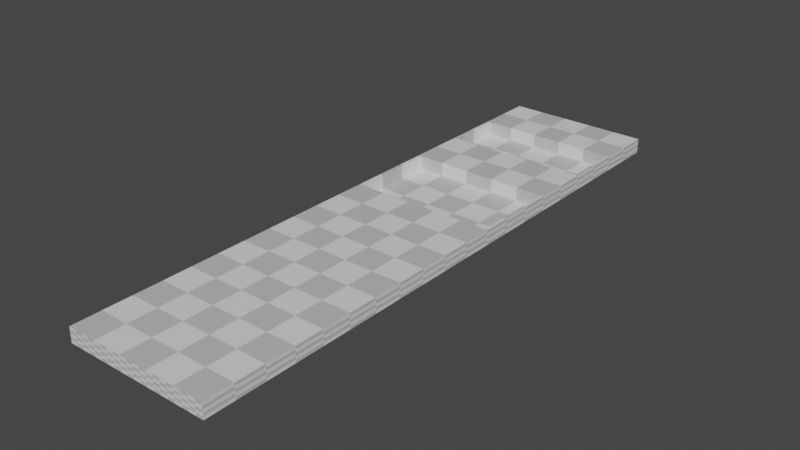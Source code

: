 # Source: Area.blend  (saved by Blender 2.92.15; exported with 4.5.12 LTS)
import bpy
from mathutils import Matrix  # noqa: F401  (used for matrix-valued properties, if any)

bpy.ops.wm.read_factory_settings(use_empty=True)
scene = bpy.context.scene
scene.name = 'Scene'

# ---- collections
col_collection = bpy.data.collections.new('Collection'); scene.collection.children.link(col_collection)

# ---- images (referenced by path relative to the original .blend; pixels are not part of the script)
import os
ASSET_DIR = os.environ.get("B2B_ASSET_DIR", "")  # directory of the original .blend (textures are referenced by path, not embedded)
HERE = os.path.dirname(os.path.abspath(__file__))  # packed textures are extracted next to this script under _unpacked/

def load_image(name, relpath, width, height, colorspace="sRGB"):
    """Load a texture the original file referenced (path relative to the .blend, or extracted next to this script)."""
    p = next((c for c in (os.path.join(HERE, relpath), os.path.join(ASSET_DIR, relpath)) if relpath and os.path.exists(c)), "")
    if p:
        img = bpy.data.images.load(p, check_existing=True)
        img.name = name
    else:  # same state as the original file: an image datablock whose file is absent (Cycles renders it pink)
        img = bpy.data.images.new(name, width, height)
        img.source = "FILE"
        img.filepath = "//" + (relpath or name)
    img.colorspace_settings.name = colorspace
    return img
img_untitled = load_image('Untitled', '', 2048, 2048, 'sRGB')

# ---- materials (node trees are filled in below, after node groups)
mat_material = bpy.data.materials.new('Material')
mat_material.alpha_threshold = 0.0
mat_material.line_color = (0.0, 0.0, 0.0, 1.0)

# ---- material node trees
mat_material.use_nodes = True; mat_material.node_tree.nodes.clear()
_N = mat_material.node_tree.nodes; _L = mat_material.node_tree.links
n0 = _N.new('ShaderNodeOutputMaterial'); n0.name = 'Material Output'; n0.location = (300, 300)
n1 = _N.new('ShaderNodeBsdfPrincipled'); n1.name = 'Principled BSDF'; n1.location = (10, 300)
n1.distribution = 'GGX'
n1.subsurface_method = 'BURLEY'
n1.inputs[2].default_value = 0.4
n1.inputs[3].default_value = 1.45
n1.inputs[27].default_value = (0.0, 0.0, 0.0, 1.0)
n1.inputs[28].default_value = 1.0
n2 = _N.new('ShaderNodeTexChecker'); n2.name = 'Checker Texture'; n2.location = (-256, 218)
n2.inputs[2].default_value = (0.5441, 0.5441, 0.5441, 1.0)
n2.inputs[3].default_value = 4.0
n3 = _N.new('ShaderNodeTexCoord'); n3.name = 'Texture Coordinate'; n3.location = (-756, 241)
n4 = _N.new('ShaderNodeMapping'); n4.name = 'Mapping'; n4.location = (-546, 258)
n4.width = 240
n4.inputs[1].default_value = (0.125, 0.0, 0.0)
n4.inputs[3].default_value = (5.0, 20.0, 0.5)
n5 = _N.new('ShaderNodeTexImage'); n5.name = 'Image Texture'; n5.location = (554, 142)
n5.image = img_untitled
_L.new(n1.outputs[0], n0.inputs[0])
_L.new(n2.outputs[0], n1.inputs[0])
_L.new(n4.outputs[0], n2.inputs[0])
_L.new(n3.outputs[2], n4.inputs[0])
n0.is_active_output = True

# ---- world
world_world = bpy.data.worlds.new('World'); scene.world = world_world
world_world.use_nodes = True; world_world.node_tree.nodes.clear()
_N = world_world.node_tree.nodes; _L = world_world.node_tree.links
n0 = _N.new('ShaderNodeOutputWorld'); n0.name = 'World Output'; n0.location = (300, 300)
n1 = _N.new('ShaderNodeBackground'); n1.name = 'Background'; n1.location = (10, 300)
n1.inputs[0].default_value = (0.05088, 0.05088, 0.05088, 1.0)
_L.new(n1.outputs[0], n0.inputs[0])
n0.is_active_output = True
world_world.color = (0.05088, 0.05088, 0.05088)
world_world.use_sun_shadow = False
world_world.sun_shadow_jitter_overblur = 0.0

# ---- meshes
me_cube = bpy.data.meshes.new('Cube')
me_cube.from_pydata([(1.0, 1.0, 1.0), (1.0, 1.0, -1.0), (1.0, -1.0, 1.0), (1.0, -1.0, -1.0), (-1.0, 1.0, 1.0), (-1.0, 1.0, -1.0), (-1.0, -1.0, 1.0), (-1.0, -1.0, -1.0), (0.959, 1.0, -1.0), (-0.959, 1.0, -1.0), (0.959, -1.0, 1.0), (-0.959, -1.0, 1.0), (0.959, -1.0, -1.0), (-0.959, -1.0, -1.0), (-0.959, 1.0, 1.0), (0.959, 1.0, 1.0), (-1.0, 0.9, -1.0), (-1.0, 0.8, -1.0), (-1.0, 0.7, -1.0), (-1.0, 0.6, -1.0), (-1.0, 0.5, -1.0), (-1.0, 0.4, -1.0), (-1.0, 0.3, -1.0), (-1.0, 0.2, -1.0), (-1.0, 0.1, -1.0), (-1.0, -5.96e-08, -1.0), (-1.0, -0.1, -1.0), (-1.0, -0.2, -1.0), (-1.0, -0.3, -1.0), (-1.0, -0.4, -1.0), (-1.0, -0.5, -1.0), (-1.0, -0.6, -1.0), (-1.0, -0.7, -1.0), (-1.0, -0.8, -1.0), (-1.0, -0.9, -1.0), (1.0, 0.9, 1.0), (1.0, 0.8, 1.0), (1.0, 0.7, 1.0), (1.0, 0.6, 1.0), (1.0, 0.5, 1.0), (1.0, 0.4, 1.0), (1.0, 0.3, 1.0), (1.0, 0.2, 1.0), (1.0, 0.1, 1.0), (1.0, -5.96e-08, 1.0), (1.0, -0.1, 1.0), (1.0, -0.2, 1.0), (1.0, -0.3, 1.0), (1.0, -0.4, 1.0), (1.0, -0.5, 1.0), (1.0, -0.6, 1.0), (1.0, -0.7, 1.0), (1.0, -0.8, 1.0), (1.0, -0.9, 1.0), (-1.0, -0.9, 1.0), (-1.0, -0.8, 1.0), (-1.0, -0.7, 1.0), (-1.0, -0.6, 1.0), (-1.0, -0.5, 1.0), (-1.0, -0.4, 1.0), (-1.0, -0.3, 1.0), (-1.0, -0.2, 1.0), (-1.0, -0.1, 1.0), (-1.0, 5.96e-08, 1.0), (-1.0, 0.1, 1.0), (-1.0, 0.2, 1.0), (-1.0, 0.3, 1.0), (-1.0, 0.4, 1.0), (-1.0, 0.5, 1.0), (-1.0, 0.6, 1.0), (-1.0, 0.7, 1.0), (-1.0, 0.8, 1.0), (-1.0, 0.9, 1.0), (1.0, -0.9, -1.0), (1.0, -0.8, -1.0), (1.0, -0.7, -1.0), (1.0, -0.6, -1.0), (1.0, -0.5, -1.0), (1.0, -0.4, -1.0), (1.0, -0.3, -1.0), (1.0, -0.2, -1.0), (1.0, -0.1, -1.0), (1.0, 5.96e-08, -1.0), (1.0, 0.1, -1.0), (1.0, 0.2, -1.0), (1.0, 0.3, -1.0), (1.0, 0.4, -1.0), (1.0, 0.5, -1.0), (1.0, 0.6, -1.0), (1.0, 0.7, -1.0), (1.0, 0.8, -1.0), (1.0, 0.9, -1.0), (0.959, 0.9, -1.0), (0.959, 0.8, -1.0), (0.959, 0.7, -1.0), (0.959, 0.6, -1.0), (0.959, 0.5, -1.0), (0.959, 0.4, -1.0), (0.959, 0.3, -1.0), (0.959, 0.2, -1.0), (0.959, 0.1, -1.0), (0.959, -5.96e-08, -1.0), (0.959, -0.1, -1.0), (0.959, -0.2, -1.0), (0.959, -0.3, -1.0), (0.959, -0.4, -1.0), (0.959, -0.5, -1.0), (0.959, -0.6, -1.0), (0.959, -0.7, -1.0), (0.959, -0.8, -1.0), (0.959, -0.9, -1.0), (-0.959, -0.9, -1.0), (-0.959, -0.8, -1.0), (-0.959, -0.7, -1.0), (-0.959, -0.6, -1.0), (-0.959, -0.5, -1.0), (-0.959, -0.4, -1.0), (-0.959, -0.3, -1.0), (-0.959, -0.2, -1.0), (-0.959, -0.1, -1.0), (-0.959, 5.96e-08, -1.0), (-0.959, 0.1, -1.0), (-0.959, 0.2, -1.0), (-0.959, 0.3, -1.0), (-0.959, 0.4, -1.0), (-0.959, 0.5, -1.0), (-0.959, 0.6, -1.0), (-0.959, 0.7, -1.0), (-0.959, 0.8, -1.0), (-0.959, 0.9, -1.0), (-0.959, 0.9, 1.0), (-0.959, 0.8, 1.0), (-0.959, 0.7, 1.0), (-0.959, 0.6, 1.0), (-0.959, 0.5, 1.0), (-0.959, 0.4, 1.0), (-0.959, 0.3, 1.0), (-0.959, 0.2, 1.0), (-0.959, 0.1, 1.0), (-0.959, -5.96e-08, 1.0), (-0.959, -0.1, 1.0), (-0.959, -0.2, 1.0), (-0.959, -0.3, 1.0), (-0.959, -0.4, 1.0), (-0.959, -0.5, 1.0), (-0.959, -0.6, 1.0), (-0.959, -0.7, 1.0), (-0.959, -0.8, 1.0), (-0.959, -0.9, 1.0), (0.959, -0.9, 1.0), (0.959, -0.8, 1.0), (0.959, -0.7, 1.0), (0.959, -0.6, 1.0), (0.959, -0.5, 1.0), (0.959, -0.4, 1.0), (0.959, -0.3, 1.0), (0.959, -0.2, 1.0), (0.959, -0.1, 1.0), (0.959, 5.96e-08, 1.0), (0.959, 0.1, 1.0), (0.959, 0.2, 1.0), (0.959, 0.3, 1.0), (0.959, 0.4, 1.0), (0.959, 0.5, 1.0), (0.959, 0.6, 1.0), (0.959, 0.7, 1.0), (0.959, 0.8, 1.0), (0.959, 0.9, 1.0), (-0.959, 0.8, -0.8551), (-0.959, 0.7, -0.8551), (-0.959, 0.6, -0.8551), (-0.959, 0.4, -0.8551), (-0.959, 0.3, -0.8551), (-0.959, 0.2, -0.8551), (-0.959, 0.1, -0.8551), (0.959, 0.1, -0.8551), (0.959, 0.2, -0.8551), (0.959, 0.3, -0.8551), (0.959, 0.4, -0.8551), (0.959, 0.6, -0.8551), (0.959, 0.7, -0.8551), (0.959, 0.8, -0.8551)], [], [(149, 2, 53), (72, 5, 16), (15, 1, 8), (53, 3, 73), (11, 7, 13), (73, 12, 110), (4, 9, 5), (54, 11, 148), (2, 12, 3), (8, 14, 15), (12, 111, 110), (13, 10, 11), (11, 149, 148), (111, 7, 34), (9, 16, 5), (16, 128, 17), (17, 127, 18), (18, 126, 19), (19, 125, 20), (20, 124, 21), (21, 123, 22), (22, 122, 23), (23, 121, 24), (24, 120, 25), (25, 119, 26), (26, 118, 27), (27, 117, 28), (28, 116, 29), (29, 115, 30), (30, 114, 31), (31, 113, 32), (32, 112, 33), (33, 111, 34), (130, 15, 14), (131, 167, 130), (133, 169, 132), (135, 178, 162), (134, 164, 133), (134, 162, 163), (162, 177, 161), (132, 168, 131), (161, 176, 160), (139, 159, 138), (140, 158, 139), (141, 157, 140), (142, 156, 141), (143, 155, 142), (144, 154, 143), (145, 153, 144), (146, 152, 145), (147, 151, 146), (148, 150, 147), (92, 9, 8), (93, 129, 92), (94, 128, 93), (95, 127, 94), (96, 126, 95), (96, 124, 125), (98, 124, 97), (99, 123, 98), (100, 122, 99), (101, 121, 100), (102, 120, 101), (103, 119, 102), (104, 118, 103), (105, 117, 104), (106, 116, 105), (107, 115, 106), (108, 114, 107), (109, 113, 108), (110, 112, 109), (4, 130, 14), (130, 71, 131), (131, 70, 132), (132, 69, 133), (133, 68, 134), (134, 67, 135), (135, 66, 136), (136, 65, 137), (137, 64, 138), (138, 63, 139), (139, 62, 140), (140, 61, 141), (141, 60, 142), (142, 59, 143), (143, 58, 144), (144, 57, 145), (145, 56, 146), (146, 55, 147), (147, 54, 148), (1, 92, 8), (92, 90, 93), (93, 89, 94), (94, 88, 95), (95, 87, 96), (96, 86, 97), (97, 85, 98), (98, 84, 99), (99, 83, 100), (100, 82, 101), (101, 81, 102), (102, 80, 103), (103, 79, 104), (104, 78, 105), (105, 77, 106), (106, 76, 107), (107, 75, 108), (108, 74, 109), (109, 73, 110), (0, 91, 1), (35, 90, 91), (36, 89, 90), (37, 88, 89), (38, 87, 88), (39, 86, 87), (40, 85, 86), (41, 84, 85), (42, 83, 84), (43, 82, 83), (44, 81, 82), (45, 80, 81), (46, 79, 80), (47, 78, 79), (48, 77, 78), (49, 76, 77), (50, 75, 76), (51, 74, 75), (52, 73, 74), (6, 34, 7), (54, 33, 34), (55, 32, 33), (56, 31, 32), (57, 30, 31), (58, 29, 30), (59, 28, 29), (60, 27, 28), (61, 26, 27), (62, 25, 26), (63, 24, 25), (64, 23, 24), (65, 22, 23), (66, 21, 22), (67, 20, 21), (68, 19, 20), (69, 18, 19), (70, 17, 18), (71, 16, 17), (15, 35, 0), (35, 166, 36), (36, 165, 37), (37, 164, 38), (38, 163, 39), (39, 162, 40), (40, 161, 41), (41, 160, 42), (42, 159, 43), (43, 158, 44), (44, 157, 45), (45, 156, 46), (46, 155, 47), (47, 154, 48), (48, 153, 49), (49, 152, 50), (50, 151, 51), (51, 150, 52), (52, 149, 53), (169, 181, 168), (170, 180, 169), (172, 178, 171), (173, 177, 172), (174, 176, 173), (165, 179, 164), (159, 174, 138), (136, 171, 135), (131, 181, 166), (166, 180, 165), (137, 172, 136), (160, 175, 159), (138, 173, 137), (164, 170, 133), (149, 10, 2), (72, 4, 5), (15, 0, 1), (53, 2, 3), (11, 6, 7), (73, 3, 12), (4, 14, 9), (54, 6, 11), (2, 10, 12), (8, 9, 14), (12, 13, 111), (13, 12, 10), (11, 10, 149), (111, 13, 7), (9, 129, 16), (16, 129, 128), (17, 128, 127), (18, 127, 126), (19, 126, 125), (20, 125, 124), (21, 124, 123), (22, 123, 122), (23, 122, 121), (24, 121, 120), (25, 120, 119), (26, 119, 118), (27, 118, 117), (28, 117, 116), (29, 116, 115), (30, 115, 114), (31, 114, 113), (32, 113, 112), (33, 112, 111), (130, 167, 15), (131, 166, 167), (133, 170, 169), (135, 171, 178), (134, 163, 164), (134, 135, 162), (162, 178, 177), (132, 169, 168), (161, 177, 176), (139, 158, 159), (140, 157, 158), (141, 156, 157), (142, 155, 156), (143, 154, 155), (144, 153, 154), (145, 152, 153), (146, 151, 152), (147, 150, 151), (148, 149, 150), (92, 129, 9), (93, 128, 129), (94, 127, 128), (95, 126, 127), (96, 125, 126), (96, 97, 124), (98, 123, 124), (99, 122, 123), (100, 121, 122), (101, 120, 121), (102, 119, 120), (103, 118, 119), (104, 117, 118), (105, 116, 117), (106, 115, 116), (107, 114, 115), (108, 113, 114), (109, 112, 113), (110, 111, 112), (4, 72, 130), (130, 72, 71), (131, 71, 70), (132, 70, 69), (133, 69, 68), (134, 68, 67), (135, 67, 66), (136, 66, 65), (137, 65, 64), (138, 64, 63), (139, 63, 62), (140, 62, 61), (141, 61, 60), (142, 60, 59), (143, 59, 58), (144, 58, 57), (145, 57, 56), (146, 56, 55), (147, 55, 54), (1, 91, 92), (92, 91, 90), (93, 90, 89), (94, 89, 88), (95, 88, 87), (96, 87, 86), (97, 86, 85), (98, 85, 84), (99, 84, 83), (100, 83, 82), (101, 82, 81), (102, 81, 80), (103, 80, 79), (104, 79, 78), (105, 78, 77), (106, 77, 76), (107, 76, 75), (108, 75, 74), (109, 74, 73), (0, 35, 91), (35, 36, 90), (36, 37, 89), (37, 38, 88), (38, 39, 87), (39, 40, 86), (40, 41, 85), (41, 42, 84), (42, 43, 83), (43, 44, 82), (44, 45, 81), (45, 46, 80), (46, 47, 79), (47, 48, 78), (48, 49, 77), (49, 50, 76), (50, 51, 75), (51, 52, 74), (52, 53, 73), (6, 54, 34), (54, 55, 33), (55, 56, 32), (56, 57, 31), (57, 58, 30), (58, 59, 29), (59, 60, 28), (60, 61, 27), (61, 62, 26), (62, 63, 25), (63, 64, 24), (64, 65, 23), (65, 66, 22), (66, 67, 21), (67, 68, 20), (68, 69, 19), (69, 70, 18), (70, 71, 17), (71, 72, 16), (15, 167, 35), (35, 167, 166), (36, 166, 165), (37, 165, 164), (38, 164, 163), (39, 163, 162), (40, 162, 161), (41, 161, 160), (42, 160, 159), (43, 159, 158), (44, 158, 157), (45, 157, 156), (46, 156, 155), (47, 155, 154), (48, 154, 153), (49, 153, 152), (50, 152, 151), (51, 151, 150), (52, 150, 149), (169, 180, 181), (170, 179, 180), (172, 177, 178), (173, 176, 177), (174, 175, 176), (165, 180, 179), (159, 175, 174), (136, 172, 171), (131, 168, 181), (166, 181, 180), (137, 173, 172), (160, 176, 175), (138, 174, 173), (164, 179, 170)])
_uv = me_cube.uv_layers.new(name='UVMap')
_uv.uv.foreach_set('vector', [0.6301, 0.7375, 0.625, 0.75, 0.625, 0.7375, 0.625, 0.2375, 0.375, 0.25, 0.375, 0.2375, 0.625, 0.4949, 0.375, 0.5, 0.375, 0.4949, 0.625, 0.7375, 0.375, 0.75, 0.375, 0.7375, 0.625, 0.9949, 0.375, 1.0, 0.375, 0.9949, 0.375, 0.7375, 0.3699, 0.75, 0.3699, 0.7375, 0.625, 0.25, 0.375, 0.2551, 0.375, 0.25, 0.875, 0.7375, 0.8699, 0.75, 0.8699, 0.7375, 0.625, 0.75, 0.375, 0.7551, 0.375, 0.75, 0.375, 0.4949, 0.625, 0.2551, 0.625, 0.4949, 0.3699, 0.75, 0.1301, 0.7375, 0.3699, 0.7375, 0.375, 0.9949, 0.625, 0.7551, 0.625, 0.9949, 0.8699, 0.75, 0.6301, 0.7375, 0.8699, 0.7375, 0.1301, 0.7375, 0.125, 0.75, 0.125, 0.7375, 0.1301, 0.5, 0.125, 0.5125, 0.125, 0.5, 0.125, 0.5125, 0.1301, 0.525, 0.125, 0.525, 0.125, 0.525, 0.1301, 0.5375, 0.125, 0.5375, 0.125, 0.5375, 0.1301, 0.55, 0.125, 0.55, 0.125, 0.55, 0.1301, 0.5625, 0.125, 0.5625, 0.125, 0.5625, 0.1301, 0.575, 0.125, 0.575, 0.125, 0.575, 0.1301, 0.5875, 0.125, 0.5875, 0.125, 0.5875, 0.1301, 0.6, 0.125, 0.6, 0.125, 0.6, 0.1301, 0.6125, 0.125, 0.6125, 0.125, 0.6125, 0.1301, 0.625, 0.125, 0.625, 0.125, 0.625, 0.1301, 0.6375, 0.125, 0.6375, 0.125, 0.6375, 0.1301, 0.65, 0.125, 0.65, 0.125, 0.65, 0.1301, 0.6625, 0.125, 0.6625, 0.125, 0.6625, 0.1301, 0.675, 0.125, 0.675, 0.125, 0.675, 0.1301, 0.6875, 0.125, 0.6875, 0.125, 0.6875, 0.1301, 0.7, 0.125, 0.7, 0.125, 0.7, 0.1301, 0.7125, 0.125, 0.7125, 0.125, 0.7125, 0.1301, 0.725, 0.125, 0.725, 0.125, 0.725, 0.1301, 0.7375, 0.125, 0.7375, 0.8699, 0.5125, 0.6301, 0.5, 0.8699, 0.5, 0.8699, 0.525, 0.6301, 0.5125, 0.8699, 0.5125, 0.8699, 0.55, 0.8699, 0.5375, 0.8699, 0.5375, 0.8699, 0.575, 0.6301, 0.575, 0.6301, 0.575, 0.8699, 0.5625, 0.6301, 0.55, 0.8699, 0.55, 0.8699, 0.5625, 0.6301, 0.575, 0.6301, 0.5625, 0.6301, 0.575, 0.6301, 0.5875, 0.6301, 0.5875, 0.8699, 0.5375, 0.8699, 0.525, 0.8699, 0.525, 0.6301, 0.5875, 0.6301, 0.6, 0.6301, 0.6, 0.8699, 0.625, 0.6301, 0.6125, 0.8699, 0.6125, 0.8699, 0.6375, 0.6301, 0.625, 0.8699, 0.625, 0.8699, 0.65, 0.6301, 0.6375, 0.8699, 0.6375, 0.8699, 0.6625, 0.6301, 0.65, 0.8699, 0.65, 0.8699, 0.675, 0.6301, 0.6625, 0.8699, 0.6625, 0.8699, 0.6875, 0.6301, 0.675, 0.8699, 0.675, 0.8699, 0.7, 0.6301, 0.6875, 0.8699, 0.6875, 0.8699, 0.7125, 0.6301, 0.7, 0.8699, 0.7, 0.8699, 0.725, 0.6301, 0.7125, 0.8699, 0.7125, 0.8699, 0.7375, 0.6301, 0.725, 0.8699, 0.725, 0.3699, 0.5125, 0.1301, 0.5, 0.3699, 0.5, 0.3699, 0.525, 0.1301, 0.5125, 0.3699, 0.5125, 0.3699, 0.5375, 0.1301, 0.525, 0.3699, 0.525, 0.3699, 0.55, 0.1301, 0.5375, 0.3699, 0.5375, 0.3699, 0.5625, 0.1301, 0.55, 0.3699, 0.55, 0.3699, 0.5625, 0.1301, 0.575, 0.1301, 0.5625, 0.3699, 0.5875, 0.1301, 0.575, 0.3699, 0.575, 0.3699, 0.6, 0.1301, 0.5875, 0.3699, 0.5875, 0.3699, 0.6125, 0.1301, 0.6, 0.3699, 0.6, 0.3699, 0.625, 0.1301, 0.6125, 0.3699, 0.6125, 0.3699, 0.6375, 0.1301, 0.625, 0.3699, 0.625, 0.3699, 0.65, 0.1301, 0.6375, 0.3699, 0.6375, 0.3699, 0.6625, 0.1301, 0.65, 0.3699, 0.65, 0.3699, 0.675, 0.1301, 0.6625, 0.3699, 0.6625, 0.3699, 0.6875, 0.1301, 0.675, 0.3699, 0.675, 0.3699, 0.7, 0.1301, 0.6875, 0.3699, 0.6875, 0.3699, 0.7125, 0.1301, 0.7, 0.3699, 0.7, 0.3699, 0.725, 0.1301, 0.7125, 0.3699, 0.7125, 0.3699, 0.7375, 0.1301, 0.725, 0.3699, 0.725, 0.875, 0.5, 0.8699, 0.5125, 0.8699, 0.5, 0.8699, 0.5125, 0.875, 0.525, 0.8699, 0.525, 0.8699, 0.525, 0.875, 0.5375, 0.8699, 0.5375, 0.8699, 0.5375, 0.875, 0.55, 0.8699, 0.55, 0.8699, 0.55, 0.875, 0.5625, 0.8699, 0.5625, 0.8699, 0.5625, 0.875, 0.575, 0.8699, 0.575, 0.8699, 0.575, 0.875, 0.5875, 0.8699, 0.5875, 0.8699, 0.5875, 0.875, 0.6, 0.8699, 0.6, 0.8699, 0.6, 0.875, 0.6125, 0.8699, 0.6125, 0.8699, 0.6125, 0.875, 0.625, 0.8699, 0.625, 0.8699, 0.625, 0.875, 0.6375, 0.8699, 0.6375, 0.8699, 0.6375, 0.875, 0.65, 0.8699, 0.65, 0.8699, 0.65, 0.875, 0.6625, 0.8699, 0.6625, 0.8699, 0.6625, 0.875, 0.675, 0.8699, 0.675, 0.8699, 0.675, 0.875, 0.6875, 0.8699, 0.6875, 0.8699, 0.6875, 0.875, 0.7, 0.8699, 0.7, 0.8699, 0.7, 0.875, 0.7125, 0.8699, 0.7125, 0.8699, 0.7125, 0.875, 0.725, 0.8699, 0.725, 0.8699, 0.725, 0.875, 0.7375, 0.8699, 0.7375, 0.375, 0.5, 0.3699, 0.5125, 0.3699, 0.5, 0.3699, 0.5125, 0.375, 0.525, 0.3699, 0.525, 0.3699, 0.525, 0.375, 0.5375, 0.3699, 0.5375, 0.3699, 0.5375, 0.375, 0.55, 0.3699, 0.55, 0.3699, 0.55, 0.375, 0.5625, 0.3699, 0.5625, 0.3699, 0.5625, 0.375, 0.575, 0.3699, 0.575, 0.3699, 0.575, 0.375, 0.5875, 0.3699, 0.5875, 0.3699, 0.5875, 0.375, 0.6, 0.3699, 0.6, 0.3699, 0.6, 0.375, 0.6125, 0.3699, 0.6125, 0.3699, 0.6125, 0.375, 0.625, 0.3699, 0.625, 0.3699, 0.625, 0.375, 0.6375, 0.3699, 0.6375, 0.3699, 0.6375, 0.375, 0.65, 0.3699, 0.65, 0.3699, 0.65, 0.375, 0.6625, 0.3699, 0.6625, 0.3699, 0.6625, 0.375, 0.675, 0.3699, 0.675, 0.3699, 0.675, 0.375, 0.6875, 0.3699, 0.6875, 0.3699, 0.6875, 0.375, 0.7, 0.3699, 0.7, 0.3699, 0.7, 0.375, 0.7125, 0.3699, 0.7125, 0.3699, 0.7125, 0.375, 0.725, 0.3699, 0.725, 0.3699, 0.725, 0.375, 0.7375, 0.3699, 0.7375, 0.625, 0.5, 0.375, 0.5125, 0.375, 0.5, 0.625, 0.5125, 0.375, 0.525, 0.375, 0.5125, 0.625, 0.525, 0.375, 0.5375, 0.375, 0.525, 0.625, 0.5375, 0.375, 0.55, 0.375, 0.5375, 0.625, 0.55, 0.375, 0.5625, 0.375, 0.55, 0.625, 0.5625, 0.375, 0.575, 0.375, 0.5625, 0.625, 0.575, 0.375, 0.5875, 0.375, 0.575, 0.625, 0.5875, 0.375, 0.6, 0.375, 0.5875, 0.625, 0.6, 0.375, 0.6125, 0.375, 0.6, 0.625, 0.6125, 0.375, 0.625, 0.375, 0.6125, 0.625, 0.625, 0.375, 0.6375, 0.375, 0.625, 0.625, 0.6375, 0.375, 0.65, 0.375, 0.6375, 0.625, 0.65, 0.375, 0.6625, 0.375, 0.65, 0.625, 0.6625, 0.375, 0.675, 0.375, 0.6625, 0.625, 0.675, 0.375, 0.6875, 0.375, 0.675, 0.625, 0.6875, 0.375, 0.7, 0.375, 0.6875, 0.625, 0.7, 0.375, 0.7125, 0.375, 0.7, 0.625, 0.7125, 0.375, 0.725, 0.375, 0.7125, 0.625, 0.725, 0.375, 0.7375, 0.375, 0.725, 0.625, 0.0, 0.375, 0.0125, 0.375, 0.0, 0.625, 0.0125, 0.375, 0.025, 0.375, 0.0125, 0.625, 0.025, 0.375, 0.0375, 0.375, 0.025, 0.625, 0.0375, 0.375, 0.05, 0.375, 0.0375, 0.625, 0.05, 0.375, 0.0625, 0.375, 0.05, 0.625, 0.0625, 0.375, 0.075, 0.375, 0.0625, 0.625, 0.075, 0.375, 0.0875, 0.375, 0.075, 0.625, 0.0875, 0.375, 0.1, 0.375, 0.0875, 0.625, 0.1, 0.375, 0.1125, 0.375, 0.1, 0.625, 0.1125, 0.375, 0.125, 0.375, 0.1125, 0.625, 0.125, 0.375, 0.1375, 0.375, 0.125, 0.625, 0.1375, 0.375, 0.15, 0.375, 0.1375, 0.625, 0.15, 0.375, 0.1625, 0.375, 0.15, 0.625, 0.1625, 0.375, 0.175, 0.375, 0.1625, 0.625, 0.175, 0.375, 0.1875, 0.375, 0.175, 0.625, 0.1875, 0.375, 0.2, 0.375, 0.1875, 0.625, 0.2, 0.375, 0.2125, 0.375, 0.2, 0.625, 0.2125, 0.375, 0.225, 0.375, 0.2125, 0.625, 0.225, 0.375, 0.2375, 0.375, 0.225, 0.6301, 0.5, 0.625, 0.5125, 0.625, 0.5, 0.625, 0.5125, 0.6301, 0.525, 0.625, 0.525, 0.625, 0.525, 0.6301, 0.5375, 0.625, 0.5375, 0.625, 0.5375, 0.6301, 0.55, 0.625, 0.55, 0.625, 0.55, 0.6301, 0.5625, 0.625, 0.5625, 0.625, 0.5625, 0.6301, 0.575, 0.625, 0.575, 0.625, 0.575, 0.6301, 0.5875, 0.625, 0.5875, 0.625, 0.5875, 0.6301, 0.6, 0.625, 0.6, 0.625, 0.6, 0.6301, 0.6125, 0.625, 0.6125, 0.625, 0.6125, 0.6301, 0.625, 0.625, 0.625, 0.625, 0.625, 0.6301, 0.6375, 0.625, 0.6375, 0.625, 0.6375, 0.6301, 0.65, 0.625, 0.65, 0.625, 0.65, 0.6301, 0.6625, 0.625, 0.6625, 0.625, 0.6625, 0.6301, 0.675, 0.625, 0.675, 0.625, 0.675, 0.6301, 0.6875, 0.625, 0.6875, 0.625, 0.6875, 0.6301, 0.7, 0.625, 0.7, 0.625, 0.7, 0.6301, 0.7125, 0.625, 0.7125, 0.625, 0.7125, 0.6301, 0.725, 0.625, 0.725, 0.625, 0.725, 0.6301, 0.7375, 0.625, 0.7375, 0.8699, 0.5375, 0.6301, 0.525, 0.8699, 0.525, 0.8699, 0.55, 0.6301, 0.5375, 0.8699, 0.5375, 0.8699, 0.5875, 0.6301, 0.575, 0.8699, 0.575, 0.8699, 0.6, 0.6301, 0.5875, 0.8699, 0.5875, 0.8699, 0.6125, 0.6301, 0.6, 0.8699, 0.6, 0.6301, 0.5375, 0.6301, 0.55, 0.6301, 0.55, 0.6301, 0.6125, 0.8699, 0.6125, 0.8699, 0.6125, 0.8699, 0.5875, 0.8699, 0.575, 0.8699, 0.575, 0.8699, 0.525, 0.6301, 0.525, 0.6301, 0.525, 0.6301, 0.525, 0.6301, 0.5375, 0.6301, 0.5375, 0.8699, 0.6, 0.8699, 0.5875, 0.8699, 0.5875, 0.6301, 0.6, 0.6301, 0.6125, 0.6301, 0.6125, 0.8699, 0.6125, 0.8699, 0.6, 0.8699, 0.6, 0.6301, 0.55, 0.8699, 0.55, 0.8699, 0.55, 0.6301, 0.7375, 0.6301, 0.75, 0.625, 0.75, 0.625, 0.2375, 0.625, 0.25, 0.375, 0.25, 0.625, 0.4949, 0.625, 0.5, 0.375, 0.5, 0.625, 0.7375, 0.625, 0.75, 0.375, 0.75, 0.625, 0.9949, 0.625, 1.0, 0.375, 1.0, 0.375, 0.7375, 0.375, 0.75, 0.3699, 0.75, 0.625, 0.25, 0.625, 0.2551, 0.375, 0.2551, 0.875, 0.7375, 0.875, 0.75, 0.8699, 0.75, 0.625, 0.75, 0.625, 0.7551, 0.375, 0.7551, 0.375, 0.4949, 0.375, 0.2551, 0.625, 0.2551, 0.3699, 0.75, 0.1301, 0.75, 0.1301, 0.7375, 0.375, 0.9949, 0.375, 0.7551, 0.625, 0.7551, 0.8699, 0.75, 0.6301, 0.75, 0.6301, 0.7375, 0.1301, 0.7375, 0.1301, 0.75, 0.125, 0.75, 0.1301, 0.5, 0.1301, 0.5125, 0.125, 0.5125, 0.125, 0.5125, 0.1301, 0.5125, 0.1301, 0.525, 0.125, 0.525, 0.1301, 0.525, 0.1301, 0.5375, 0.125, 0.5375, 0.1301, 0.5375, 0.1301, 0.55, 0.125, 0.55, 0.1301, 0.55, 0.1301, 0.5625, 0.125, 0.5625, 0.1301, 0.5625, 0.1301, 0.575, 0.125, 0.575, 0.1301, 0.575, 0.1301, 0.5875, 0.125, 0.5875, 0.1301, 0.5875, 0.1301, 0.6, 0.125, 0.6, 0.1301, 0.6, 0.1301, 0.6125, 0.125, 0.6125, 0.1301, 0.6125, 0.1301, 0.625, 0.125, 0.625, 0.1301, 0.625, 0.1301, 0.6375, 0.125, 0.6375, 0.1301, 0.6375, 0.1301, 0.65, 0.125, 0.65, 0.1301, 0.65, 0.1301, 0.6625, 0.125, 0.6625, 0.1301, 0.6625, 0.1301, 0.675, 0.125, 0.675, 0.1301, 0.675, 0.1301, 0.6875, 0.125, 0.6875, 0.1301, 0.6875, 0.1301, 0.7, 0.125, 0.7, 0.1301, 0.7, 0.1301, 0.7125, 0.125, 0.7125, 0.1301, 0.7125, 0.1301, 0.725, 0.125, 0.725, 0.1301, 0.725, 0.1301, 0.7375, 0.8699, 0.5125, 0.6301, 0.5125, 0.6301, 0.5, 0.8699, 0.525, 0.6301, 0.525, 0.6301, 0.5125, 0.8699, 0.55, 0.8699, 0.55, 0.8699, 0.5375, 0.8699, 0.575, 0.8699, 0.575, 0.6301, 0.575, 0.8699, 0.5625, 0.6301, 0.5625, 0.6301, 0.55, 0.8699, 0.5625, 0.8699, 0.575, 0.6301, 0.575, 0.6301, 0.575, 0.6301, 0.575, 0.6301, 0.5875, 0.8699, 0.5375, 0.8699, 0.5375, 0.8699, 0.525, 0.6301, 0.5875, 0.6301, 0.5875, 0.6301, 0.6, 0.8699, 0.625, 0.6301, 0.625, 0.6301, 0.6125, 0.8699, 0.6375, 0.6301, 0.6375, 0.6301, 0.625, 0.8699, 0.65, 0.6301, 0.65, 0.6301, 0.6375, 0.8699, 0.6625, 0.6301, 0.6625, 0.6301, 0.65, 0.8699, 0.675, 0.6301, 0.675, 0.6301, 0.6625, 0.8699, 0.6875, 0.6301, 0.6875, 0.6301, 0.675, 0.8699, 0.7, 0.6301, 0.7, 0.6301, 0.6875, 0.8699, 0.7125, 0.6301, 0.7125, 0.6301, 0.7, 0.8699, 0.725, 0.6301, 0.725, 0.6301, 0.7125, 0.8699, 0.7375, 0.6301, 0.7375, 0.6301, 0.725, 0.3699, 0.5125, 0.1301, 0.5125, 0.1301, 0.5, 0.3699, 0.525, 0.1301, 0.525, 0.1301, 0.5125, 0.3699, 0.5375, 0.1301, 0.5375, 0.1301, 0.525, 0.3699, 0.55, 0.1301, 0.55, 0.1301, 0.5375, 0.3699, 0.5625, 0.1301, 0.5625, 0.1301, 0.55, 0.3699, 0.5625, 0.3699, 0.575, 0.1301, 0.575, 0.3699, 0.5875, 0.1301, 0.5875, 0.1301, 0.575, 0.3699, 0.6, 0.1301, 0.6, 0.1301, 0.5875, 0.3699, 0.6125, 0.1301, 0.6125, 0.1301, 0.6, 0.3699, 0.625, 0.1301, 0.625, 0.1301, 0.6125, 0.3699, 0.6375, 0.1301, 0.6375, 0.1301, 0.625, 0.3699, 0.65, 0.1301, 0.65, 0.1301, 0.6375, 0.3699, 0.6625, 0.1301, 0.6625, 0.1301, 0.65, 0.3699, 0.675, 0.1301, 0.675, 0.1301, 0.6625, 0.3699, 0.6875, 0.1301, 0.6875, 0.1301, 0.675, 0.3699, 0.7, 0.1301, 0.7, 0.1301, 0.6875, 0.3699, 0.7125, 0.1301, 0.7125, 0.1301, 0.7, 0.3699, 0.725, 0.1301, 0.725, 0.1301, 0.7125, 0.3699, 0.7375, 0.1301, 0.7375, 0.1301, 0.725, 0.875, 0.5, 0.875, 0.5125, 0.8699, 0.5125, 0.8699, 0.5125, 0.875, 0.5125, 0.875, 0.525, 0.8699, 0.525, 0.875, 0.525, 0.875, 0.5375, 0.8699, 0.5375, 0.875, 0.5375, 0.875, 0.55, 0.8699, 0.55, 0.875, 0.55, 0.875, 0.5625, 0.8699, 0.5625, 0.875, 0.5625, 0.875, 0.575, 0.8699, 0.575, 0.875, 0.575, 0.875, 0.5875, 0.8699, 0.5875, 0.875, 0.5875, 0.875, 0.6, 0.8699, 0.6, 0.875, 0.6, 0.875, 0.6125, 0.8699, 0.6125, 0.875, 0.6125, 0.875, 0.625, 0.8699, 0.625, 0.875, 0.625, 0.875, 0.6375, 0.8699, 0.6375, 0.875, 0.6375, 0.875, 0.65, 0.8699, 0.65, 0.875, 0.65, 0.875, 0.6625, 0.8699, 0.6625, 0.875, 0.6625, 0.875, 0.675, 0.8699, 0.675, 0.875, 0.675, 0.875, 0.6875, 0.8699, 0.6875, 0.875, 0.6875, 0.875, 0.7, 0.8699, 0.7, 0.875, 0.7, 0.875, 0.7125, 0.8699, 0.7125, 0.875, 0.7125, 0.875, 0.725, 0.8699, 0.725, 0.875, 0.725, 0.875, 0.7375, 0.375, 0.5, 0.375, 0.5125, 0.3699, 0.5125, 0.3699, 0.5125, 0.375, 0.5125, 0.375, 0.525, 0.3699, 0.525, 0.375, 0.525, 0.375, 0.5375, 0.3699, 0.5375, 0.375, 0.5375, 0.375, 0.55, 0.3699, 0.55, 0.375, 0.55, 0.375, 0.5625, 0.3699, 0.5625, 0.375, 0.5625, 0.375, 0.575, 0.3699, 0.575, 0.375, 0.575, 0.375, 0.5875, 0.3699, 0.5875, 0.375, 0.5875, 0.375, 0.6, 0.3699, 0.6, 0.375, 0.6, 0.375, 0.6125, 0.3699, 0.6125, 0.375, 0.6125, 0.375, 0.625, 0.3699, 0.625, 0.375, 0.625, 0.375, 0.6375, 0.3699, 0.6375, 0.375, 0.6375, 0.375, 0.65, 0.3699, 0.65, 0.375, 0.65, 0.375, 0.6625, 0.3699, 0.6625, 0.375, 0.6625, 0.375, 0.675, 0.3699, 0.675, 0.375, 0.675, 0.375, 0.6875, 0.3699, 0.6875, 0.375, 0.6875, 0.375, 0.7, 0.3699, 0.7, 0.375, 0.7, 0.375, 0.7125, 0.3699, 0.7125, 0.375, 0.7125, 0.375, 0.725, 0.3699, 0.725, 0.375, 0.725, 0.375, 0.7375, 0.625, 0.5, 0.625, 0.5125, 0.375, 0.5125, 0.625, 0.5125, 0.625, 0.525, 0.375, 0.525, 0.625, 0.525, 0.625, 0.5375, 0.375, 0.5375, 0.625, 0.5375, 0.625, 0.55, 0.375, 0.55, 0.625, 0.55, 0.625, 0.5625, 0.375, 0.5625, 0.625, 0.5625, 0.625, 0.575, 0.375, 0.575, 0.625, 0.575, 0.625, 0.5875, 0.375, 0.5875, 0.625, 0.5875, 0.625, 0.6, 0.375, 0.6, 0.625, 0.6, 0.625, 0.6125, 0.375, 0.6125, 0.625, 0.6125, 0.625, 0.625, 0.375, 0.625, 0.625, 0.625, 0.625, 0.6375, 0.375, 0.6375, 0.625, 0.6375, 0.625, 0.65, 0.375, 0.65, 0.625, 0.65, 0.625, 0.6625, 0.375, 0.6625, 0.625, 0.6625, 0.625, 0.675, 0.375, 0.675, 0.625, 0.675, 0.625, 0.6875, 0.375, 0.6875, 0.625, 0.6875, 0.625, 0.7, 0.375, 0.7, 0.625, 0.7, 0.625, 0.7125, 0.375, 0.7125, 0.625, 0.7125, 0.625, 0.725, 0.375, 0.725, 0.625, 0.725, 0.625, 0.7375, 0.375, 0.7375, 0.625, 0.0, 0.625, 0.0125, 0.375, 0.0125, 0.625, 0.0125, 0.625, 0.025, 0.375, 0.025, 0.625, 0.025, 0.625, 0.0375, 0.375, 0.0375, 0.625, 0.0375, 0.625, 0.05, 0.375, 0.05, 0.625, 0.05, 0.625, 0.0625, 0.375, 0.0625, 0.625, 0.0625, 0.625, 0.075, 0.375, 0.075, 0.625, 0.075, 0.625, 0.0875, 0.375, 0.0875, 0.625, 0.0875, 0.625, 0.1, 0.375, 0.1, 0.625, 0.1, 0.625, 0.1125, 0.375, 0.1125, 0.625, 0.1125, 0.625, 0.125, 0.375, 0.125, 0.625, 0.125, 0.625, 0.1375, 0.375, 0.1375, 0.625, 0.1375, 0.625, 0.15, 0.375, 0.15, 0.625, 0.15, 0.625, 0.1625, 0.375, 0.1625, 0.625, 0.1625, 0.625, 0.175, 0.375, 0.175, 0.625, 0.175, 0.625, 0.1875, 0.375, 0.1875, 0.625, 0.1875, 0.625, 0.2, 0.375, 0.2, 0.625, 0.2, 0.625, 0.2125, 0.375, 0.2125, 0.625, 0.2125, 0.625, 0.225, 0.375, 0.225, 0.625, 0.225, 0.625, 0.2375, 0.375, 0.2375, 0.6301, 0.5, 0.6301, 0.5125, 0.625, 0.5125, 0.625, 0.5125, 0.6301, 0.5125, 0.6301, 0.525, 0.625, 0.525, 0.6301, 0.525, 0.6301, 0.5375, 0.625, 0.5375, 0.6301, 0.5375, 0.6301, 0.55, 0.625, 0.55, 0.6301, 0.55, 0.6301, 0.5625, 0.625, 0.5625, 0.6301, 0.5625, 0.6301, 0.575, 0.625, 0.575, 0.6301, 0.575, 0.6301, 0.5875, 0.625, 0.5875, 0.6301, 0.5875, 0.6301, 0.6, 0.625, 0.6, 0.6301, 0.6, 0.6301, 0.6125, 0.625, 0.6125, 0.6301, 0.6125, 0.6301, 0.625, 0.625, 0.625, 0.6301, 0.625, 0.6301, 0.6375, 0.625, 0.6375, 0.6301, 0.6375, 0.6301, 0.65, 0.625, 0.65, 0.6301, 0.65, 0.6301, 0.6625, 0.625, 0.6625, 0.6301, 0.6625, 0.6301, 0.675, 0.625, 0.675, 0.6301, 0.675, 0.6301, 0.6875, 0.625, 0.6875, 0.6301, 0.6875, 0.6301, 0.7, 0.625, 0.7, 0.6301, 0.7, 0.6301, 0.7125, 0.625, 0.7125, 0.6301, 0.7125, 0.6301, 0.725, 0.625, 0.725, 0.6301, 0.725, 0.6301, 0.7375, 0.8699, 0.5375, 0.6301, 0.5375, 0.6301, 0.525, 0.8699, 0.55, 0.6301, 0.55, 0.6301, 0.5375, 0.8699, 0.5875, 0.6301, 0.5875, 0.6301, 0.575, 0.8699, 0.6, 0.6301, 0.6, 0.6301, 0.5875, 0.8699, 0.6125, 0.6301, 0.6125, 0.6301, 0.6, 0.6301, 0.5375, 0.6301, 0.5375, 0.6301, 0.55, 0.6301, 0.6125, 0.6301, 0.6125, 0.8699, 0.6125, 0.8699, 0.5875, 0.8699, 0.5875, 0.8699, 0.575, 0.8699, 0.525, 0.8699, 0.525, 0.6301, 0.525, 0.6301, 0.525, 0.6301, 0.525, 0.6301, 0.5375, 0.8699, 0.6, 0.8699, 0.6, 0.8699, 0.5875, 0.6301, 0.6, 0.6301, 0.6, 0.6301, 0.6125, 0.8699, 0.6125, 0.8699, 0.6125, 0.8699, 0.6, 0.6301, 0.55, 0.6301, 0.55, 0.8699, 0.55])
me_cube.materials.append(mat_material)
me_cube.use_remesh_preserve_volume = False
me_cube.use_remesh_preserve_attributes = False
me_cube.use_mirror_vertex_groups = False
me_cube.update()

# ---- objects
ob_cube = bpy.data.objects.new('Cube', me_cube)

# ---- transforms, parenting, visibility, modifiers, constraints
ob_cube.location = (0.0, 0.0, 0.0)
ob_cube.scale = (2.5, 10.0, 0.25)
ob_cube.lock_rotations_4d = False
ob_cube.empty_display_type = 'ARROWS'
ob_cube.lineart.crease_threshold = 0.0

# ---- collection membership
col_collection.objects.link(ob_cube)

# ---- scene / render settings (as saved in the file)
scene.frame_start = 1; scene.frame_end = 250; scene.frame_set(1)
scene.render.engine = 'CYCLES'
scene.cycles.use_denoising = False
scene.cycles.samples = 128
scene.cycles.sampling_pattern = 'TABULATED_SOBOL'
scene.cycles.use_adaptive_sampling = False
scene.cycles.use_light_tree = False
scene.cycles.bake_type = 'DIFFUSE'
scene.view_settings.view_transform = 'Filmic'
bpy.context.view_layer.update()

# ---- added for rendering (the .blend has no active camera and no usable light): camera, sun
cam_auto = bpy.data.cameras.new('AutoCamera')
cam_auto.lens = 50.0
cam_auto.sensor_width = 36.0
cam_auto.clip_end = 1000.0
ob_auto_camera = bpy.data.objects.new('AutoCamera', cam_auto)
scene.collection.objects.link(ob_auto_camera)
ob_auto_camera.location = (19.0796, -22.8955, 15.2637)
ob_auto_camera.rotation_euler = (1.09748, -7.21219e-08, 0.694738)
scene.camera = ob_auto_camera
light_auto_sun = bpy.data.lights.new('AutoSun', 'SUN')
light_auto_sun.energy = 3.0
light_auto_sun.angle = 0.0523599
ob_auto_sun = bpy.data.objects.new('AutoSun', light_auto_sun)
scene.collection.objects.link(ob_auto_sun)
ob_auto_sun.rotation_euler = (0.872665, 0.174533, 0.523599)
bpy.context.view_layer.update()
